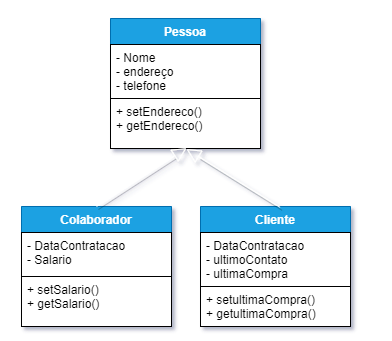

The diagram above was exported from draw.io. Its source (the exported page's mxGraphModel, read from the mxfile embedded in the PNG):
<mxGraphModel dx="1718" dy="662" grid="0" gridSize="10" guides="1" tooltips="1" connect="1" arrows="1" fold="1" page="1" pageScale="1" pageWidth="827" pageHeight="1169" math="0" shadow="1">
  <root>
    <mxCell id="0" />
    <mxCell id="1" parent="0" />
    <mxCell id="2" value="" style="group;glass=0;shadow=0;" vertex="1" connectable="0" parent="1">
      <mxGeometry x="190" y="40" width="380" height="300" as="geometry" />
    </mxCell>
    <mxCell id="3" value="" style="group" vertex="1" connectable="0" parent="2">
      <mxGeometry x="200" y="206" width="150" height="120" as="geometry" />
    </mxCell>
    <mxCell id="4" value="+ setultimaCompra()&#10;+ getultimaCompra()&#10;" style="text;align=left;verticalAlign=top;spacingLeft=4;spacingRight=4;overflow=hidden;rotatable=0;points=[[0,0.5],[1,0.5]];portConstraint=eastwest;fillColor=#ffffff;strokeColor=#000000;" vertex="1" parent="3">
      <mxGeometry y="80" width="150" height="40" as="geometry" />
    </mxCell>
    <mxCell id="5" value="Cliente" style="swimlane;fontStyle=1;align=center;verticalAlign=top;childLayout=stackLayout;horizontal=1;startSize=26;horizontalStack=0;resizeParent=1;resizeParentMax=0;resizeLast=0;collapsible=1;marginBottom=0;fillColor=#1ba1e2;strokeColor=#006EAF;fontColor=#ffffff;" vertex="1" parent="3">
      <mxGeometry width="150" height="80" as="geometry">
        <mxRectangle x="170" y="120" width="70" height="26" as="alternateBounds" />
      </mxGeometry>
    </mxCell>
    <mxCell id="6" value="- DataContratacao&#10;- ultimoContato&#10;- ultimaCompra" style="text;align=left;verticalAlign=top;spacingLeft=4;spacingRight=4;overflow=hidden;rotatable=0;points=[[0,0.5],[1,0.5]];portConstraint=eastwest;fillColor=#ffffff;strokeColor=#000000;" vertex="1" parent="5">
      <mxGeometry y="26" width="150" height="54" as="geometry" />
    </mxCell>
    <mxCell id="7" value="" style="group" vertex="1" connectable="0" parent="2">
      <mxGeometry x="21" y="206" width="150" height="120" as="geometry" />
    </mxCell>
    <mxCell id="8" value="Colaborador" style="swimlane;fontStyle=1;align=center;verticalAlign=top;childLayout=stackLayout;horizontal=1;startSize=26;horizontalStack=0;resizeParent=1;resizeParentMax=0;resizeLast=0;collapsible=1;marginBottom=0;fillColor=#1ba1e2;strokeColor=#006EAF;fontColor=#ffffff;" vertex="1" parent="7">
      <mxGeometry width="150" height="120" as="geometry">
        <mxRectangle x="170" y="120" width="70" height="26" as="alternateBounds" />
      </mxGeometry>
    </mxCell>
    <mxCell id="9" value="- DataContratacao&#10;- Salario" style="text;align=left;verticalAlign=top;spacingLeft=4;spacingRight=4;overflow=hidden;rotatable=0;points=[[0,0.5],[1,0.5]];portConstraint=eastwest;fillColor=#ffffff;strokeColor=#000000;" vertex="1" parent="8">
      <mxGeometry y="26" width="150" height="44" as="geometry" />
    </mxCell>
    <mxCell id="10" value="+ setSalario()&#10;+ getSalario()&#10;" style="text;align=left;verticalAlign=top;spacingLeft=4;spacingRight=4;overflow=hidden;rotatable=0;points=[[0,0.5],[1,0.5]];portConstraint=eastwest;fillColor=#ffffff;strokeColor=#000000;" vertex="1" parent="8">
      <mxGeometry y="70" width="150" height="50" as="geometry" />
    </mxCell>
    <mxCell id="11" value="" style="group" vertex="1" connectable="0" parent="2">
      <mxGeometry x="110" y="18" width="150" height="130" as="geometry" />
    </mxCell>
    <mxCell id="12" value="Pessoa" style="swimlane;fontStyle=1;align=center;verticalAlign=top;childLayout=stackLayout;horizontal=1;startSize=26;horizontalStack=0;resizeParent=1;resizeParentMax=0;resizeLast=0;collapsible=1;marginBottom=0;fillColor=#1ba1e2;strokeColor=#006EAF;fontColor=#ffffff;" vertex="1" parent="11">
      <mxGeometry width="150" height="130" as="geometry">
        <mxRectangle x="170" y="120" width="70" height="26" as="alternateBounds" />
      </mxGeometry>
    </mxCell>
    <mxCell id="13" value="- Nome&#10;- endereço&#10;- telefone" style="text;align=left;verticalAlign=top;spacingLeft=4;spacingRight=4;overflow=hidden;rotatable=0;points=[[0,0.5],[1,0.5]];portConstraint=eastwest;fillColor=#ffffff;strokeColor=#000000;" vertex="1" parent="12">
      <mxGeometry y="26" width="150" height="54" as="geometry" />
    </mxCell>
    <mxCell id="14" value="+ setEndereco()&#10;+ getEndereco()&#10;" style="text;align=left;verticalAlign=top;spacingLeft=4;spacingRight=4;overflow=hidden;rotatable=0;points=[[0,0.5],[1,0.5]];portConstraint=eastwest;fillColor=#ffffff;strokeColor=#000000;" vertex="1" parent="12">
      <mxGeometry y="80" width="150" height="50" as="geometry" />
    </mxCell>
    <mxCell id="15" value="" style="endArrow=block;html=1;entryX=0.507;entryY=1.011;entryDx=0;entryDy=0;entryPerimeter=0;endFill=0;endSize=12;exitX=0.531;exitY=0.011;exitDx=0;exitDy=0;exitPerimeter=0;shadow=1;sketch=0;strokeColor=#FFFFFF;" edge="1" parent="2" source="5" target="14">
      <mxGeometry width="50" height="50" relative="1" as="geometry">
        <mxPoint x="309" y="177" as="sourcePoint" />
        <mxPoint x="200.80000000000007" y="143.44999999999993" as="targetPoint" />
      </mxGeometry>
    </mxCell>
    <mxCell id="16" value="" style="endArrow=block;html=1;entryX=0.507;entryY=0.989;entryDx=0;entryDy=0;entryPerimeter=0;exitX=0.5;exitY=0;exitDx=0;exitDy=0;endFill=0;endSize=12;shadow=1;sketch=0;strokeColor=#FFFFFF;" edge="1" parent="2" source="8" target="14">
      <mxGeometry width="50" height="50" relative="1" as="geometry">
        <mxPoint x="140" y="170" as="sourcePoint" />
        <mxPoint x="190" y="120" as="targetPoint" />
      </mxGeometry>
    </mxCell>
  </root>
</mxGraphModel>